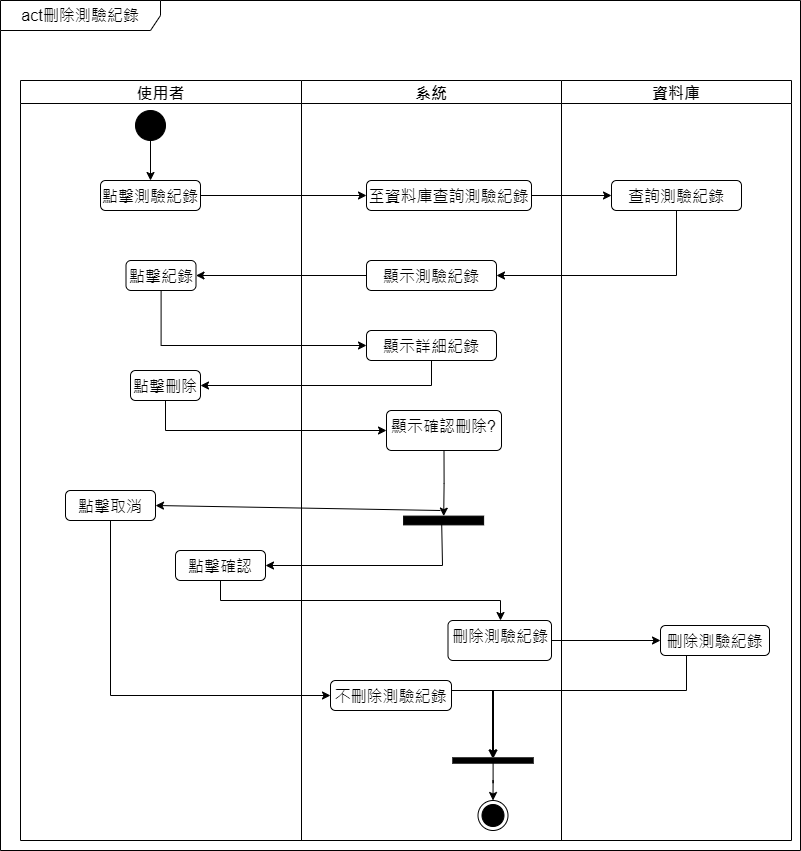

The diagram above was exported from draw.io. Its source (the exported page's mxGraphModel, read from the mxfile embedded in the PNG):
<mxGraphModel dx="1486" dy="1875" grid="1" gridSize="10" guides="1" tooltips="1" connect="1" arrows="1" fold="1" page="1" pageScale="1" pageWidth="827" pageHeight="1169" math="0" shadow="0">
  <root>
    <mxCell id="0" />
    <mxCell id="1" parent="0" />
    <mxCell id="Dx1UCnlfUVa-sXGnqOZx-48" value="act刪除測驗紀錄" style="shape=umlFrame;whiteSpace=wrap;html=1;pointerEvents=0;recursiveResize=0;container=1;collapsible=0;width=160;fontSize=16;" parent="1" vertex="1">
      <mxGeometry x="160" y="-30" width="800" height="850" as="geometry" />
    </mxCell>
    <mxCell id="Dx1UCnlfUVa-sXGnqOZx-49" value="使用者" style="swimlane;fontSize=16;" parent="Dx1UCnlfUVa-sXGnqOZx-48" vertex="1">
      <mxGeometry x="20" y="80" width="281" height="760" as="geometry" />
    </mxCell>
    <mxCell id="Dx1UCnlfUVa-sXGnqOZx-50" style="edgeStyle=orthogonalEdgeStyle;rounded=0;orthogonalLoop=1;jettySize=auto;html=1;exitX=0.5;exitY=1;exitDx=0;exitDy=0;entryX=0.5;entryY=0;entryDx=0;entryDy=0;fontSize=16;" parent="Dx1UCnlfUVa-sXGnqOZx-49" source="Dx1UCnlfUVa-sXGnqOZx-51" target="Dx1UCnlfUVa-sXGnqOZx-52" edge="1">
      <mxGeometry relative="1" as="geometry" />
    </mxCell>
    <mxCell id="Dx1UCnlfUVa-sXGnqOZx-51" value="" style="ellipse;fillColor=strokeColor;html=1;fontSize=16;" parent="Dx1UCnlfUVa-sXGnqOZx-49" vertex="1">
      <mxGeometry x="115" y="30" width="30" height="30" as="geometry" />
    </mxCell>
    <mxCell id="Dx1UCnlfUVa-sXGnqOZx-52" value="點擊測驗紀錄" style="html=1;align=center;verticalAlign=top;rounded=1;absoluteArcSize=1;arcSize=10;dashed=0;whiteSpace=wrap;fontSize=16;" parent="Dx1UCnlfUVa-sXGnqOZx-49" vertex="1">
      <mxGeometry x="80" y="100" width="100" height="30" as="geometry" />
    </mxCell>
    <mxCell id="Dx1UCnlfUVa-sXGnqOZx-54" value="點擊刪除" style="html=1;align=center;verticalAlign=top;rounded=1;absoluteArcSize=1;arcSize=10;dashed=0;whiteSpace=wrap;fontSize=16;" parent="Dx1UCnlfUVa-sXGnqOZx-49" vertex="1">
      <mxGeometry x="110" y="290" width="70" height="30" as="geometry" />
    </mxCell>
    <mxCell id="Dx1UCnlfUVa-sXGnqOZx-55" value="點擊取消" style="html=1;align=center;verticalAlign=top;rounded=1;absoluteArcSize=1;arcSize=10;dashed=0;whiteSpace=wrap;fontSize=16;" parent="Dx1UCnlfUVa-sXGnqOZx-49" vertex="1">
      <mxGeometry x="45" y="410" width="90" height="30" as="geometry" />
    </mxCell>
    <mxCell id="Dx1UCnlfUVa-sXGnqOZx-56" value="點擊確認" style="html=1;align=center;verticalAlign=top;rounded=1;absoluteArcSize=1;arcSize=10;dashed=0;whiteSpace=wrap;fontSize=16;" parent="Dx1UCnlfUVa-sXGnqOZx-49" vertex="1">
      <mxGeometry x="155" y="470" width="90" height="30" as="geometry" />
    </mxCell>
    <mxCell id="9Ir08RGM74JJ4q1g0Muo-2" value="點擊紀錄" style="html=1;align=center;verticalAlign=top;rounded=1;absoluteArcSize=1;arcSize=10;dashed=0;whiteSpace=wrap;fontSize=16;" parent="Dx1UCnlfUVa-sXGnqOZx-49" vertex="1">
      <mxGeometry x="105.5" y="180" width="70" height="30" as="geometry" />
    </mxCell>
    <mxCell id="Dx1UCnlfUVa-sXGnqOZx-57" value="資料庫" style="swimlane;fontSize=16;" parent="Dx1UCnlfUVa-sXGnqOZx-48" vertex="1">
      <mxGeometry x="561" y="80" width="230" height="760" as="geometry" />
    </mxCell>
    <mxCell id="Dx1UCnlfUVa-sXGnqOZx-58" value="刪除測驗紀錄" style="html=1;align=center;verticalAlign=top;rounded=1;absoluteArcSize=1;arcSize=10;dashed=0;whiteSpace=wrap;fontSize=16;" parent="Dx1UCnlfUVa-sXGnqOZx-57" vertex="1">
      <mxGeometry x="99" y="545" width="109" height="30" as="geometry" />
    </mxCell>
    <mxCell id="Dx1UCnlfUVa-sXGnqOZx-59" value="查詢測驗紀錄" style="html=1;align=center;verticalAlign=top;rounded=1;absoluteArcSize=1;arcSize=10;dashed=0;whiteSpace=wrap;fontSize=16;" parent="Dx1UCnlfUVa-sXGnqOZx-57" vertex="1">
      <mxGeometry x="50" y="100" width="130" height="30" as="geometry" />
    </mxCell>
    <mxCell id="Dx1UCnlfUVa-sXGnqOZx-60" value="系統" style="swimlane;fontSize=16;" parent="1" vertex="1">
      <mxGeometry x="461" y="50" width="260" height="760" as="geometry" />
    </mxCell>
    <mxCell id="Dx1UCnlfUVa-sXGnqOZx-67" value="" style="html=1;points=[];perimeter=orthogonalPerimeter;fillColor=strokeColor;rotation=90;fontSize=16;" parent="Dx1UCnlfUVa-sXGnqOZx-60" vertex="1">
      <mxGeometry x="189" y="640" width="5" height="80" as="geometry" />
    </mxCell>
    <mxCell id="Dx1UCnlfUVa-sXGnqOZx-70" value="系統" style="swimlane;fontSize=16;" parent="Dx1UCnlfUVa-sXGnqOZx-60" vertex="1">
      <mxGeometry width="260" height="760" as="geometry" />
    </mxCell>
    <mxCell id="GWqRqvqPRcvLPt5_jQMA-1" style="edgeStyle=orthogonalEdgeStyle;rounded=0;orthogonalLoop=1;jettySize=auto;html=1;exitX=1;exitY=0.5;exitDx=0;exitDy=0;fontSize=16;" edge="1" parent="Dx1UCnlfUVa-sXGnqOZx-70" source="Dx1UCnlfUVa-sXGnqOZx-73" target="Dx1UCnlfUVa-sXGnqOZx-77">
      <mxGeometry relative="1" as="geometry">
        <Array as="points">
          <mxPoint x="150" y="610" />
          <mxPoint x="192" y="610" />
        </Array>
      </mxGeometry>
    </mxCell>
    <mxCell id="Dx1UCnlfUVa-sXGnqOZx-73" value="不刪除測驗紀錄" style="html=1;align=center;verticalAlign=top;rounded=1;absoluteArcSize=1;arcSize=10;dashed=0;whiteSpace=wrap;fontSize=16;" parent="Dx1UCnlfUVa-sXGnqOZx-70" vertex="1">
      <mxGeometry x="29" y="600" width="121" height="30" as="geometry" />
    </mxCell>
    <mxCell id="Dx1UCnlfUVa-sXGnqOZx-74" value="至資料庫查詢測驗紀錄" style="html=1;align=center;verticalAlign=top;rounded=1;absoluteArcSize=1;arcSize=10;dashed=0;whiteSpace=wrap;fontSize=16;" parent="Dx1UCnlfUVa-sXGnqOZx-70" vertex="1">
      <mxGeometry x="65" y="100" width="165" height="30" as="geometry" />
    </mxCell>
    <mxCell id="Dx1UCnlfUVa-sXGnqOZx-75" value="刪除測驗紀錄" style="html=1;align=center;verticalAlign=top;rounded=1;absoluteArcSize=1;arcSize=10;dashed=0;whiteSpace=wrap;fontSize=16;" parent="Dx1UCnlfUVa-sXGnqOZx-70" vertex="1">
      <mxGeometry x="146.5" y="540" width="103.5" height="40" as="geometry" />
    </mxCell>
    <mxCell id="Dx1UCnlfUVa-sXGnqOZx-77" value="" style="html=1;points=[];perimeter=orthogonalPerimeter;fillColor=strokeColor;rotation=90;fontSize=16;" parent="Dx1UCnlfUVa-sXGnqOZx-70" vertex="1">
      <mxGeometry x="189" y="640" width="5" height="80" as="geometry" />
    </mxCell>
    <mxCell id="Dx1UCnlfUVa-sXGnqOZx-80" value="顯示測驗紀錄" style="html=1;align=center;verticalAlign=top;rounded=1;absoluteArcSize=1;arcSize=10;dashed=0;whiteSpace=wrap;fontSize=16;" parent="Dx1UCnlfUVa-sXGnqOZx-70" vertex="1">
      <mxGeometry x="65" y="180" width="130" height="30" as="geometry" />
    </mxCell>
    <mxCell id="DG9nxmg3pF9lXC0IS05W-1" style="edgeStyle=orthogonalEdgeStyle;rounded=0;orthogonalLoop=1;jettySize=auto;html=1;exitX=0.5;exitY=1;exitDx=0;exitDy=0;" edge="1" parent="Dx1UCnlfUVa-sXGnqOZx-70" source="Dx1UCnlfUVa-sXGnqOZx-81" target="Dx1UCnlfUVa-sXGnqOZx-66">
      <mxGeometry relative="1" as="geometry" />
    </mxCell>
    <mxCell id="Dx1UCnlfUVa-sXGnqOZx-81" value="顯示確認刪除?" style="html=1;align=center;verticalAlign=top;rounded=1;absoluteArcSize=1;arcSize=10;dashed=0;whiteSpace=wrap;fontSize=16;" parent="Dx1UCnlfUVa-sXGnqOZx-70" vertex="1">
      <mxGeometry x="85" y="330" width="115" height="40" as="geometry" />
    </mxCell>
    <mxCell id="Dx1UCnlfUVa-sXGnqOZx-66" value="" style="html=1;points=[];perimeter=orthogonalPerimeter;fillColor=strokeColor;rotation=90;fontSize=16;" parent="Dx1UCnlfUVa-sXGnqOZx-70" vertex="1">
      <mxGeometry x="137.75" y="400" width="8.75" height="80" as="geometry" />
    </mxCell>
    <mxCell id="9Ir08RGM74JJ4q1g0Muo-4" value="顯示詳細紀錄" style="html=1;align=center;verticalAlign=top;rounded=1;absoluteArcSize=1;arcSize=10;dashed=0;whiteSpace=wrap;fontSize=16;" parent="Dx1UCnlfUVa-sXGnqOZx-70" vertex="1">
      <mxGeometry x="65" y="250" width="130" height="30" as="geometry" />
    </mxCell>
    <mxCell id="Dx1UCnlfUVa-sXGnqOZx-79" value="" style="ellipse;html=1;shape=endState;fillColor=strokeColor;fontSize=16;" parent="Dx1UCnlfUVa-sXGnqOZx-70" vertex="1">
      <mxGeometry x="176.5" y="720" width="30" height="30" as="geometry" />
    </mxCell>
    <mxCell id="GWqRqvqPRcvLPt5_jQMA-5" style="edgeStyle=orthogonalEdgeStyle;rounded=0;orthogonalLoop=1;jettySize=auto;html=1;entryX=0.5;entryY=0;entryDx=0;entryDy=0;fontSize=16;" edge="1" parent="Dx1UCnlfUVa-sXGnqOZx-70" source="Dx1UCnlfUVa-sXGnqOZx-77" target="Dx1UCnlfUVa-sXGnqOZx-79">
      <mxGeometry relative="1" as="geometry" />
    </mxCell>
    <mxCell id="Dx1UCnlfUVa-sXGnqOZx-88" style="edgeStyle=orthogonalEdgeStyle;rounded=0;orthogonalLoop=1;jettySize=auto;html=1;entryX=0.5;entryY=0;entryDx=0;entryDy=0;fontSize=16;" parent="1" source="Dx1UCnlfUVa-sXGnqOZx-56" target="Dx1UCnlfUVa-sXGnqOZx-75" edge="1">
      <mxGeometry relative="1" as="geometry">
        <Array as="points">
          <mxPoint x="380" y="570" />
          <mxPoint x="660" y="570" />
          <mxPoint x="660" y="590" />
        </Array>
      </mxGeometry>
    </mxCell>
    <mxCell id="Dx1UCnlfUVa-sXGnqOZx-89" style="edgeStyle=orthogonalEdgeStyle;rounded=0;orthogonalLoop=1;jettySize=auto;html=1;entryX=0;entryY=0.5;entryDx=0;entryDy=0;exitX=1;exitY=0.5;exitDx=0;exitDy=0;fontSize=16;" parent="1" source="Dx1UCnlfUVa-sXGnqOZx-75" target="Dx1UCnlfUVa-sXGnqOZx-58" edge="1">
      <mxGeometry relative="1" as="geometry">
        <mxPoint x="710" y="665" as="sourcePoint" />
      </mxGeometry>
    </mxCell>
    <mxCell id="Dx1UCnlfUVa-sXGnqOZx-91" style="edgeStyle=orthogonalEdgeStyle;rounded=0;orthogonalLoop=1;jettySize=auto;html=1;exitX=1;exitY=0.5;exitDx=0;exitDy=0;entryX=0;entryY=0.5;entryDx=0;entryDy=0;fontSize=16;" parent="1" source="Dx1UCnlfUVa-sXGnqOZx-74" target="Dx1UCnlfUVa-sXGnqOZx-59" edge="1">
      <mxGeometry relative="1" as="geometry" />
    </mxCell>
    <mxCell id="Dx1UCnlfUVa-sXGnqOZx-94" style="edgeStyle=orthogonalEdgeStyle;rounded=0;orthogonalLoop=1;jettySize=auto;html=1;exitX=0.5;exitY=1;exitDx=0;exitDy=0;entryX=0;entryY=0.5;entryDx=0;entryDy=0;fontSize=16;" parent="1" source="Dx1UCnlfUVa-sXGnqOZx-54" target="Dx1UCnlfUVa-sXGnqOZx-81" edge="1">
      <mxGeometry relative="1" as="geometry" />
    </mxCell>
    <mxCell id="Dx1UCnlfUVa-sXGnqOZx-97" style="edgeStyle=orthogonalEdgeStyle;rounded=0;orthogonalLoop=1;jettySize=auto;html=1;exitX=1;exitY=0.5;exitDx=0;exitDy=0;entryX=0;entryY=0.5;entryDx=0;entryDy=0;fontSize=16;" parent="1" source="Dx1UCnlfUVa-sXGnqOZx-52" target="Dx1UCnlfUVa-sXGnqOZx-74" edge="1">
      <mxGeometry relative="1" as="geometry" />
    </mxCell>
    <mxCell id="Dx1UCnlfUVa-sXGnqOZx-98" style="edgeStyle=orthogonalEdgeStyle;rounded=0;orthogonalLoop=1;jettySize=auto;html=1;exitX=0.5;exitY=1;exitDx=0;exitDy=0;entryX=1;entryY=0.5;entryDx=0;entryDy=0;fontSize=16;" parent="1" source="Dx1UCnlfUVa-sXGnqOZx-59" target="Dx1UCnlfUVa-sXGnqOZx-80" edge="1">
      <mxGeometry relative="1" as="geometry" />
    </mxCell>
    <mxCell id="dSnaqVGDYMbZ9eUG9hpW-2" style="edgeStyle=orthogonalEdgeStyle;rounded=0;orthogonalLoop=1;jettySize=auto;html=1;entryX=0;entryY=0.5;entryDx=0;entryDy=0;fontSize=16;" parent="1" source="Dx1UCnlfUVa-sXGnqOZx-55" target="Dx1UCnlfUVa-sXGnqOZx-73" edge="1">
      <mxGeometry relative="1" as="geometry">
        <Array as="points">
          <mxPoint x="270" y="665" />
        </Array>
      </mxGeometry>
    </mxCell>
    <mxCell id="9Ir08RGM74JJ4q1g0Muo-3" style="edgeStyle=orthogonalEdgeStyle;rounded=0;orthogonalLoop=1;jettySize=auto;html=1;entryX=1;entryY=0.5;entryDx=0;entryDy=0;fontSize=16;" parent="1" source="Dx1UCnlfUVa-sXGnqOZx-80" target="9Ir08RGM74JJ4q1g0Muo-2" edge="1">
      <mxGeometry relative="1" as="geometry" />
    </mxCell>
    <mxCell id="9Ir08RGM74JJ4q1g0Muo-5" style="edgeStyle=orthogonalEdgeStyle;rounded=0;orthogonalLoop=1;jettySize=auto;html=1;entryX=1;entryY=0.5;entryDx=0;entryDy=0;fontSize=16;" parent="1" source="9Ir08RGM74JJ4q1g0Muo-4" target="Dx1UCnlfUVa-sXGnqOZx-54" edge="1">
      <mxGeometry relative="1" as="geometry">
        <Array as="points">
          <mxPoint x="591" y="355" />
        </Array>
      </mxGeometry>
    </mxCell>
    <mxCell id="9Ir08RGM74JJ4q1g0Muo-6" style="edgeStyle=orthogonalEdgeStyle;rounded=0;orthogonalLoop=1;jettySize=auto;html=1;entryX=0;entryY=0.5;entryDx=0;entryDy=0;fontSize=16;" parent="1" source="9Ir08RGM74JJ4q1g0Muo-2" target="9Ir08RGM74JJ4q1g0Muo-4" edge="1">
      <mxGeometry relative="1" as="geometry">
        <Array as="points">
          <mxPoint x="321" y="315" />
        </Array>
      </mxGeometry>
    </mxCell>
    <mxCell id="GWqRqvqPRcvLPt5_jQMA-4" style="edgeStyle=orthogonalEdgeStyle;rounded=0;orthogonalLoop=1;jettySize=auto;html=1;fontSize=16;" edge="1" parent="1" source="Dx1UCnlfUVa-sXGnqOZx-58" target="Dx1UCnlfUVa-sXGnqOZx-77">
      <mxGeometry relative="1" as="geometry">
        <Array as="points">
          <mxPoint x="846" y="660" />
          <mxPoint x="652" y="660" />
        </Array>
      </mxGeometry>
    </mxCell>
    <mxCell id="DG9nxmg3pF9lXC0IS05W-3" value="" style="endArrow=classic;html=1;rounded=0;entryX=1;entryY=0.5;entryDx=0;entryDy=0;exitX=0.911;exitY=0.524;exitDx=0;exitDy=0;exitPerimeter=0;" edge="1" parent="1" source="Dx1UCnlfUVa-sXGnqOZx-66" target="Dx1UCnlfUVa-sXGnqOZx-56">
      <mxGeometry width="50" height="50" relative="1" as="geometry">
        <mxPoint x="420" y="380" as="sourcePoint" />
        <mxPoint x="470" y="330" as="targetPoint" />
        <Array as="points">
          <mxPoint x="602" y="535" />
        </Array>
      </mxGeometry>
    </mxCell>
    <mxCell id="DG9nxmg3pF9lXC0IS05W-6" value="" style="endArrow=classic;html=1;rounded=0;entryX=1;entryY=0.5;entryDx=0;entryDy=0;" edge="1" parent="1" target="Dx1UCnlfUVa-sXGnqOZx-55">
      <mxGeometry width="50" height="50" relative="1" as="geometry">
        <mxPoint x="600" y="480" as="sourcePoint" />
        <mxPoint x="470" y="340" as="targetPoint" />
      </mxGeometry>
    </mxCell>
  </root>
</mxGraphModel>